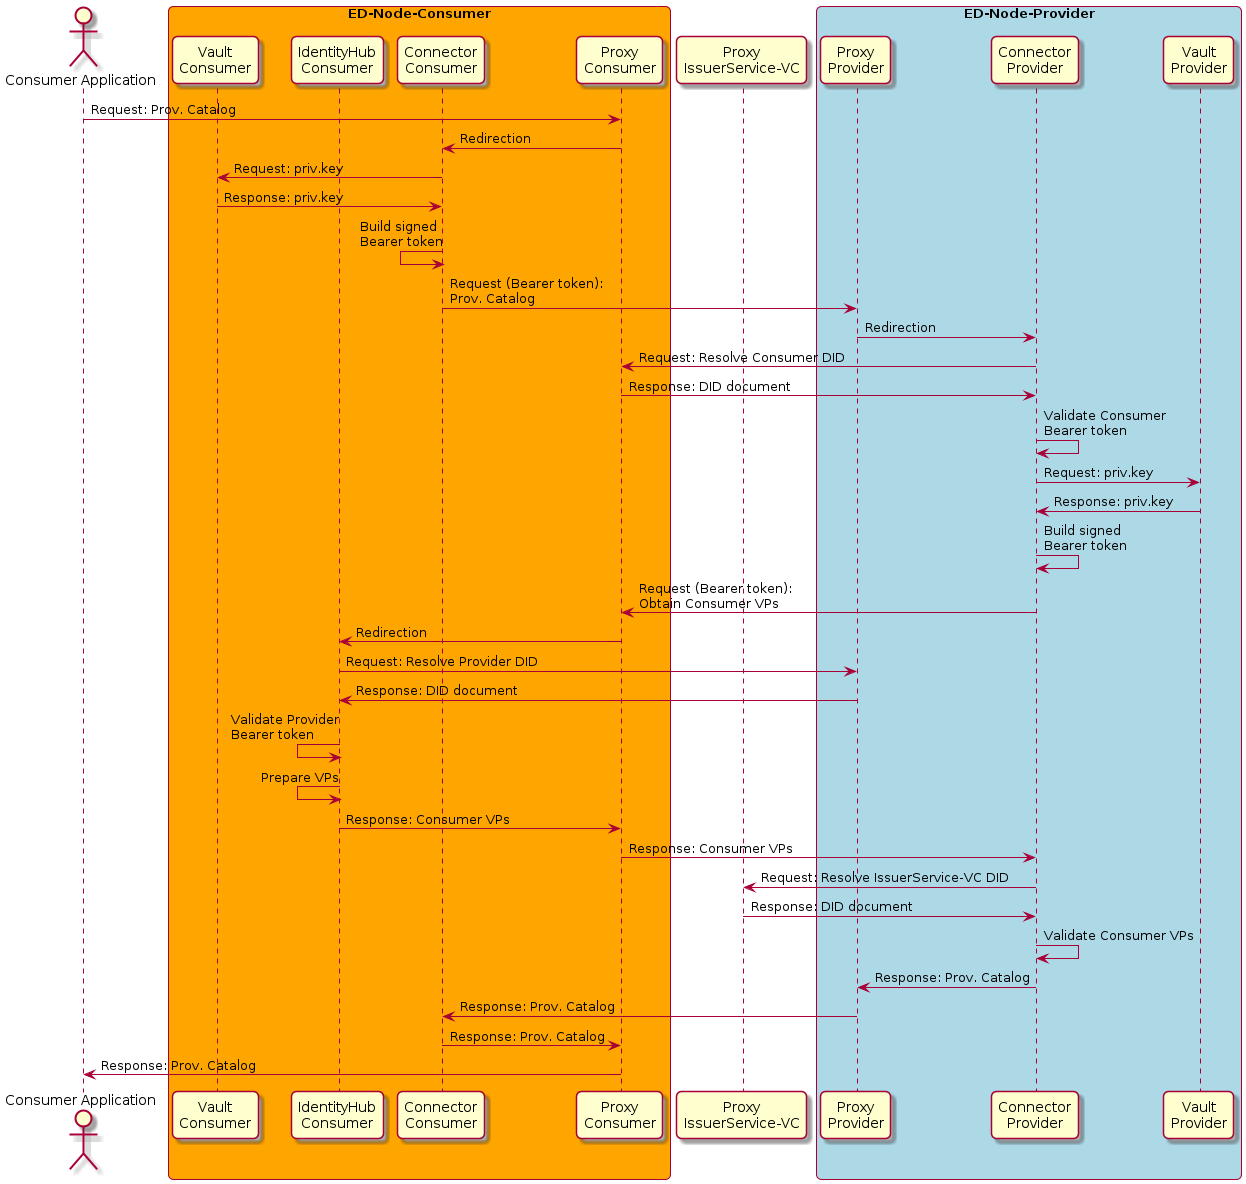

The diagram above was rendered by PlantUML. Its source (embedded in the PNG):
@startuml

skinparam monochrome false
skinparam shadowing true
skinparam roundcorner 10
skinparam SequenceGroupBodyBackgroundColor transparent

actor "Consumer Application"

box "ED-Node-Consumer" #Orange
participant "Vault\nConsumer"
participant "IdentityHub\nConsumer"
participant "Connector\nConsumer"
participant "Proxy\nConsumer"
end box

participant "Proxy\nIssuerService-VC"

box "ED-Node-Provider" #LightBlue
participant "Proxy\nProvider"
participant "Connector\nProvider"
participant "Vault\nProvider"
end box

"Consumer Application" -> "Proxy\nConsumer" : Request: Prov. Catalog
"Proxy\nConsumer" -> "Connector\nConsumer" : Redirection
"Connector\nConsumer" -> "Vault\nConsumer" : Request: priv.key
"Vault\nConsumer" -> "Connector\nConsumer"  : Response: priv.key
"Connector\nConsumer" <- "Connector\nConsumer" : Build signed\nBearer token
"Connector\nConsumer" -> "Proxy\nProvider" : Request (Bearer token):\nProv. Catalog
"Proxy\nProvider" -> "Connector\nProvider" : Redirection
"Connector\nProvider" -> "Proxy\nConsumer" : Request: Resolve Consumer DID
"Proxy\nConsumer" -> "Connector\nProvider" : Response: DID document
"Connector\nProvider" -> "Connector\nProvider": Validate Consumer\nBearer token
"Connector\nProvider" -> "Vault\nProvider" : Request: priv.key
"Vault\nProvider" -> "Connector\nProvider"  : Response: priv.key
"Connector\nProvider" -> "Connector\nProvider" : Build signed\nBearer token
"Connector\nProvider" -> "Proxy\nConsumer" : Request (Bearer token):\nObtain Consumer VPs
"Proxy\nConsumer" -> "IdentityHub\nConsumer" : Redirection

"IdentityHub\nConsumer" -> "Proxy\nProvider" : Request: Resolve Provider DID
"Proxy\nProvider" -> "IdentityHub\nConsumer" : Response: DID document
"IdentityHub\nConsumer" <- "IdentityHub\nConsumer": Validate Provider\nBearer token
"IdentityHub\nConsumer" <- "IdentityHub\nConsumer" : Prepare VPs
"IdentityHub\nConsumer" -> "Proxy\nConsumer" : Response: Consumer VPs
"Proxy\nConsumer" ->  "Connector\nProvider" : Response: Consumer VPs

"Connector\nProvider" -> "Proxy\nIssuerService-VC" : Request: Resolve IssuerService-VC DID
"Proxy\nIssuerService-VC" -> "Connector\nProvider" : Response: DID document
"Connector\nProvider" -> "Connector\nProvider": Validate Consumer VPs
"Connector\nProvider" -> "Proxy\nProvider" : Response: Prov. Catalog
"Proxy\nProvider" -> "Connector\nConsumer" : Response: Prov. Catalog
"Connector\nConsumer" -> "Proxy\nConsumer" : Response: Prov. Catalog
"Proxy\nConsumer" -> "Consumer Application" : Response: Prov. Catalog

@enduml